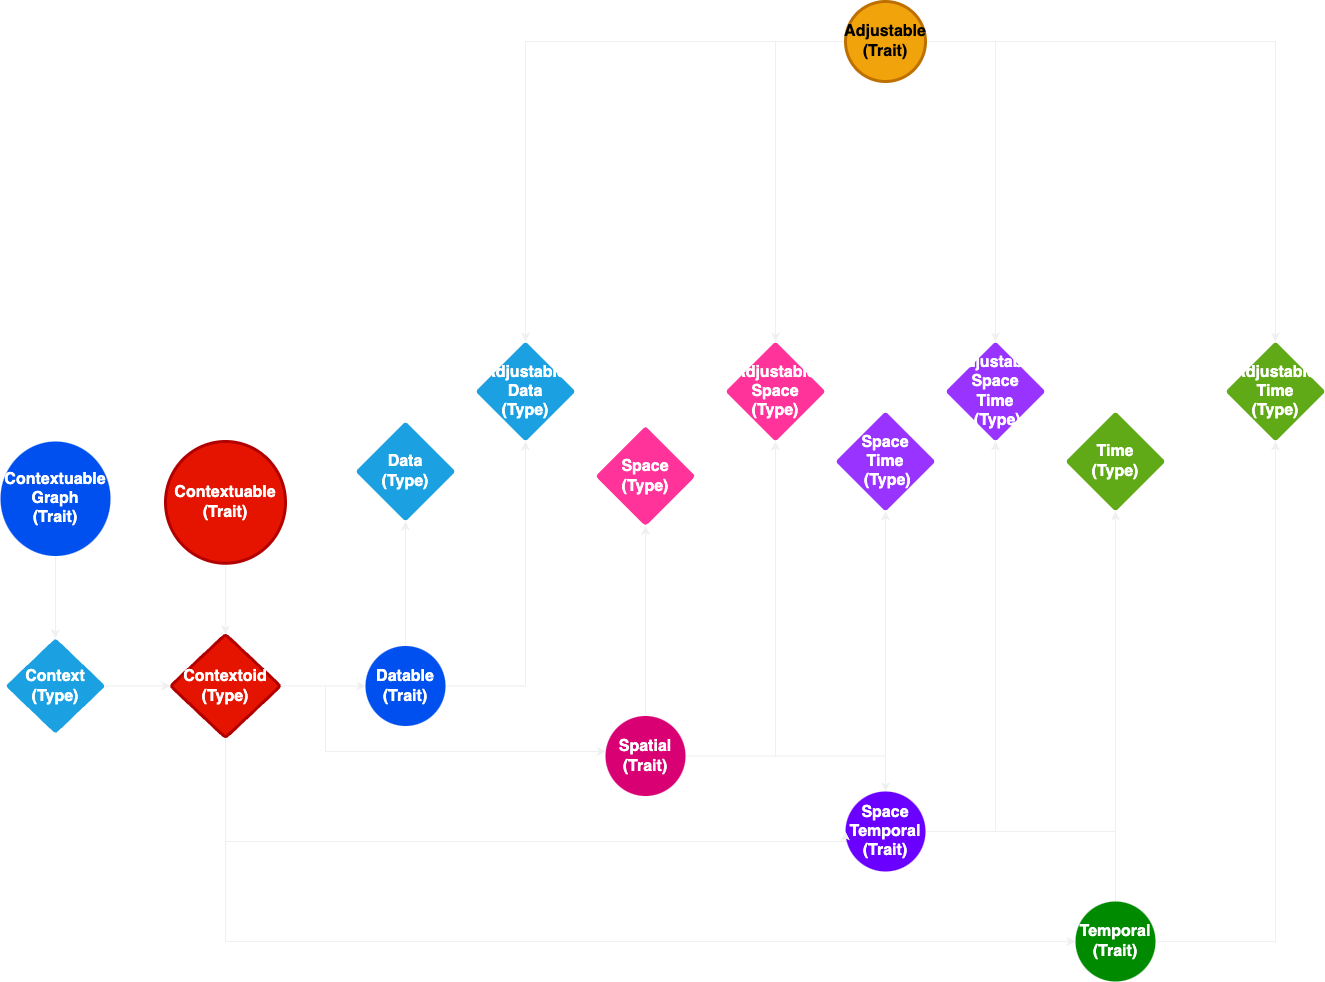

The diagram above was exported from draw.io. Its source (the exported page's mxGraphModel, read from the mxfile embedded in the PNG):
<mxGraphModel dx="2868" dy="2108" grid="1" gridSize="10" guides="1" tooltips="1" connect="1" arrows="1" fold="1" page="0" pageScale="1" pageWidth="1169" pageHeight="827" background="none" math="0" shadow="0">
  <root>
    <mxCell id="0" />
    <mxCell id="1" parent="0" />
    <mxCell id="_p4Q0gkfhmYhTfK-5qge-1756" style="edgeStyle=orthogonalEdgeStyle;rounded=0;orthogonalLoop=1;jettySize=auto;html=1;entryX=0.5;entryY=1;entryDx=0;entryDy=0;" edge="1" parent="1" source="2_G3FpMUyIIdYXWLVxsr-1779" target="2_G3FpMUyIIdYXWLVxsr-1781">
      <mxGeometry relative="1" as="geometry" />
    </mxCell>
    <mxCell id="_p4Q0gkfhmYhTfK-5qge-1766" style="edgeStyle=orthogonalEdgeStyle;rounded=0;orthogonalLoop=1;jettySize=auto;html=1;" edge="1" parent="1" source="2_G3FpMUyIIdYXWLVxsr-1779" target="_p4Q0gkfhmYhTfK-5qge-1765">
      <mxGeometry relative="1" as="geometry" />
    </mxCell>
    <mxCell id="2_G3FpMUyIIdYXWLVxsr-1779" value="Datable (Trait)" style="ellipse;whiteSpace=wrap;html=1;fontSize=16;fillColor=#0050ef;strokeColor=none;fontColor=#ffffff;rounded=1;shadow=0;labelBackgroundColor=none;strokeWidth=3;fontStyle=1;spacing=5;arcSize=7;" parent="1" vertex="1">
      <mxGeometry x="460" y="314.5" width="80" height="80" as="geometry" />
    </mxCell>
    <mxCell id="2_G3FpMUyIIdYXWLVxsr-1781" value="Data &lt;br&gt;(Type)" style="rhombus;whiteSpace=wrap;html=1;fontSize=16;fillColor=#1ba1e2;strokeColor=none;fontColor=#ffffff;rounded=1;shadow=0;labelBackgroundColor=none;strokeWidth=3;fontStyle=1;spacing=5;arcSize=7;" parent="1" vertex="1">
      <mxGeometry x="450" y="90" width="100" height="100" as="geometry" />
    </mxCell>
    <mxCell id="2_G3FpMUyIIdYXWLVxsr-1826" style="edgeStyle=orthogonalEdgeStyle;rounded=0;orthogonalLoop=1;jettySize=auto;html=1;entryX=0.725;entryY=0.084;entryDx=0;entryDy=0;entryPerimeter=0;exitX=0.5;exitY=0;exitDx=0;exitDy=0;" parent="1" source="2_G3FpMUyIIdYXWLVxsr-1783" target="2_G3FpMUyIIdYXWLVxsr-1804" edge="1">
      <mxGeometry relative="1" as="geometry">
        <Array as="points">
          <mxPoint x="1210" y="500" />
          <mxPoint x="998" y="500" />
        </Array>
      </mxGeometry>
    </mxCell>
    <mxCell id="_p4Q0gkfhmYhTfK-5qge-1759" style="edgeStyle=orthogonalEdgeStyle;rounded=0;orthogonalLoop=1;jettySize=auto;html=1;entryX=0.5;entryY=1;entryDx=0;entryDy=0;" edge="1" parent="1" source="2_G3FpMUyIIdYXWLVxsr-1783" target="2_G3FpMUyIIdYXWLVxsr-1792">
      <mxGeometry relative="1" as="geometry" />
    </mxCell>
    <mxCell id="_p4Q0gkfhmYhTfK-5qge-1772" style="edgeStyle=orthogonalEdgeStyle;rounded=0;orthogonalLoop=1;jettySize=auto;html=1;entryX=0.5;entryY=1;entryDx=0;entryDy=0;" edge="1" parent="1" source="2_G3FpMUyIIdYXWLVxsr-1783" target="_p4Q0gkfhmYhTfK-5qge-1770">
      <mxGeometry relative="1" as="geometry" />
    </mxCell>
    <mxCell id="2_G3FpMUyIIdYXWLVxsr-1783" value="Temporal (Trait)" style="ellipse;whiteSpace=wrap;html=1;fontSize=16;fillColor=#008a00;strokeColor=none;fontColor=#ffffff;rounded=1;shadow=0;labelBackgroundColor=none;strokeWidth=3;fontStyle=1;spacing=5;arcSize=7;" parent="1" vertex="1">
      <mxGeometry x="1170" y="570" width="80" height="80" as="geometry" />
    </mxCell>
    <mxCell id="2_G3FpMUyIIdYXWLVxsr-1792" value="Time&lt;br&gt;(Type)" style="rhombus;whiteSpace=wrap;html=1;fontSize=16;fillColor=#60a917;strokeColor=none;fontColor=#ffffff;rounded=1;shadow=0;labelBackgroundColor=none;strokeWidth=3;fontStyle=1;spacing=5;arcSize=7;" parent="1" vertex="1">
      <mxGeometry x="1160" y="80" width="100" height="100" as="geometry" />
    </mxCell>
    <mxCell id="2_G3FpMUyIIdYXWLVxsr-1825" style="edgeStyle=orthogonalEdgeStyle;rounded=0;orthogonalLoop=1;jettySize=auto;html=1;entryX=0.5;entryY=0;entryDx=0;entryDy=0;" parent="1" source="2_G3FpMUyIIdYXWLVxsr-1793" target="2_G3FpMUyIIdYXWLVxsr-1804" edge="1">
      <mxGeometry relative="1" as="geometry">
        <Array as="points">
          <mxPoint x="980" y="425" />
        </Array>
      </mxGeometry>
    </mxCell>
    <mxCell id="_p4Q0gkfhmYhTfK-5qge-1757" style="edgeStyle=orthogonalEdgeStyle;rounded=0;orthogonalLoop=1;jettySize=auto;html=1;entryX=0.5;entryY=1;entryDx=0;entryDy=0;" edge="1" parent="1" source="2_G3FpMUyIIdYXWLVxsr-1793" target="2_G3FpMUyIIdYXWLVxsr-1795">
      <mxGeometry relative="1" as="geometry" />
    </mxCell>
    <mxCell id="_p4Q0gkfhmYhTfK-5qge-1768" style="edgeStyle=orthogonalEdgeStyle;rounded=0;orthogonalLoop=1;jettySize=auto;html=1;entryX=0.5;entryY=1;entryDx=0;entryDy=0;" edge="1" parent="1" source="2_G3FpMUyIIdYXWLVxsr-1793" target="_p4Q0gkfhmYhTfK-5qge-1767">
      <mxGeometry relative="1" as="geometry" />
    </mxCell>
    <mxCell id="2_G3FpMUyIIdYXWLVxsr-1793" value="Spatial (Trait)" style="ellipse;whiteSpace=wrap;html=1;fontSize=16;fillColor=#d80073;strokeColor=none;rounded=1;shadow=0;labelBackgroundColor=none;strokeWidth=3;fontStyle=1;spacing=5;arcSize=7;fontColor=#ffffff;" parent="1" vertex="1">
      <mxGeometry x="700" y="384.51" width="80" height="80" as="geometry" />
    </mxCell>
    <mxCell id="2_G3FpMUyIIdYXWLVxsr-1795" value="Space (Type)" style="rhombus;whiteSpace=wrap;html=1;fontSize=16;fillColor=#FF3399;strokeColor=none;fontColor=#ffffff;rounded=1;shadow=0;labelBackgroundColor=none;strokeWidth=3;fontStyle=1;spacing=5;arcSize=7;" parent="1" vertex="1">
      <mxGeometry x="690" y="94.51" width="100" height="100" as="geometry" />
    </mxCell>
    <mxCell id="_p4Q0gkfhmYhTfK-5qge-1758" style="edgeStyle=orthogonalEdgeStyle;rounded=0;orthogonalLoop=1;jettySize=auto;html=1;entryX=0.5;entryY=1;entryDx=0;entryDy=0;" edge="1" parent="1" source="2_G3FpMUyIIdYXWLVxsr-1804" target="2_G3FpMUyIIdYXWLVxsr-1805">
      <mxGeometry relative="1" as="geometry" />
    </mxCell>
    <mxCell id="_p4Q0gkfhmYhTfK-5qge-1771" style="edgeStyle=orthogonalEdgeStyle;rounded=0;orthogonalLoop=1;jettySize=auto;html=1;entryX=0.5;entryY=1;entryDx=0;entryDy=0;" edge="1" parent="1" source="2_G3FpMUyIIdYXWLVxsr-1804" target="_p4Q0gkfhmYhTfK-5qge-1769">
      <mxGeometry relative="1" as="geometry" />
    </mxCell>
    <mxCell id="2_G3FpMUyIIdYXWLVxsr-1804" value="Space&lt;br&gt;Temporal (Trait)" style="ellipse;whiteSpace=wrap;html=1;fontSize=16;fillColor=#6a00ff;strokeColor=none;rounded=1;shadow=0;labelBackgroundColor=none;strokeWidth=3;fontStyle=1;spacing=5;arcSize=7;fontColor=#ffffff;" parent="1" vertex="1">
      <mxGeometry x="940" y="460" width="80" height="80" as="geometry" />
    </mxCell>
    <mxCell id="2_G3FpMUyIIdYXWLVxsr-1805" value="Space&lt;br&gt;Time&lt;br&gt;&amp;nbsp;(Type)" style="rhombus;whiteSpace=wrap;html=1;fontSize=16;fillColor=#9933FF;strokeColor=none;rounded=1;shadow=0;labelBackgroundColor=none;strokeWidth=3;fontStyle=1;spacing=5;arcSize=7;fontColor=#ffffff;" parent="1" vertex="1">
      <mxGeometry x="930" y="80" width="100" height="100" as="geometry" />
    </mxCell>
    <mxCell id="2_G3FpMUyIIdYXWLVxsr-1811" value="" style="edgeStyle=orthogonalEdgeStyle;rounded=0;orthogonalLoop=1;jettySize=auto;html=1;" parent="1" source="2_G3FpMUyIIdYXWLVxsr-1809" target="2_G3FpMUyIIdYXWLVxsr-1810" edge="1">
      <mxGeometry relative="1" as="geometry" />
    </mxCell>
    <mxCell id="2_G3FpMUyIIdYXWLVxsr-1809" value="Contextuable (Trait)" style="ellipse;whiteSpace=wrap;html=1;fontSize=16;fillColor=#e51400;strokeColor=#B20000;fontColor=#ffffff;rounded=1;shadow=0;labelBackgroundColor=none;strokeWidth=3;fontStyle=1;spacing=5;arcSize=7;" parent="1" vertex="1">
      <mxGeometry x="260" y="110" width="120" height="121.75" as="geometry" />
    </mxCell>
    <mxCell id="_p4Q0gkfhmYhTfK-5qge-1752" style="edgeStyle=orthogonalEdgeStyle;rounded=0;orthogonalLoop=1;jettySize=auto;html=1;entryX=0;entryY=0.5;entryDx=0;entryDy=0;" edge="1" parent="1" source="2_G3FpMUyIIdYXWLVxsr-1810" target="2_G3FpMUyIIdYXWLVxsr-1779">
      <mxGeometry relative="1" as="geometry" />
    </mxCell>
    <mxCell id="_p4Q0gkfhmYhTfK-5qge-1753" style="edgeStyle=orthogonalEdgeStyle;rounded=0;orthogonalLoop=1;jettySize=auto;html=1;exitX=1;exitY=0.5;exitDx=0;exitDy=0;" edge="1" parent="1" source="2_G3FpMUyIIdYXWLVxsr-1810" target="2_G3FpMUyIIdYXWLVxsr-1793">
      <mxGeometry relative="1" as="geometry">
        <Array as="points">
          <mxPoint x="420" y="354" />
          <mxPoint x="420" y="420" />
        </Array>
      </mxGeometry>
    </mxCell>
    <mxCell id="_p4Q0gkfhmYhTfK-5qge-1754" style="edgeStyle=orthogonalEdgeStyle;rounded=0;orthogonalLoop=1;jettySize=auto;html=1;entryX=0;entryY=0.5;entryDx=0;entryDy=0;" edge="1" parent="1" source="2_G3FpMUyIIdYXWLVxsr-1810" target="2_G3FpMUyIIdYXWLVxsr-1804">
      <mxGeometry relative="1" as="geometry">
        <Array as="points">
          <mxPoint x="320" y="510" />
        </Array>
      </mxGeometry>
    </mxCell>
    <mxCell id="_p4Q0gkfhmYhTfK-5qge-1755" style="edgeStyle=orthogonalEdgeStyle;rounded=0;orthogonalLoop=1;jettySize=auto;html=1;entryX=0;entryY=0.5;entryDx=0;entryDy=0;" edge="1" parent="1" source="2_G3FpMUyIIdYXWLVxsr-1810" target="2_G3FpMUyIIdYXWLVxsr-1783">
      <mxGeometry relative="1" as="geometry">
        <Array as="points">
          <mxPoint x="320" y="610" />
        </Array>
      </mxGeometry>
    </mxCell>
    <mxCell id="2_G3FpMUyIIdYXWLVxsr-1810" value="Contextoid (Type)" style="rhombus;whiteSpace=wrap;html=1;fontSize=16;fillColor=#e51400;strokeColor=#B20000;fontColor=#ffffff;rounded=1;shadow=0;labelBackgroundColor=none;strokeWidth=3;fontStyle=1;spacing=5;arcSize=7;" parent="1" vertex="1">
      <mxGeometry x="265" y="302.88" width="110" height="103.25" as="geometry" />
    </mxCell>
    <mxCell id="2_G3FpMUyIIdYXWLVxsr-1822" style="edgeStyle=orthogonalEdgeStyle;rounded=0;orthogonalLoop=1;jettySize=auto;html=1;entryX=0.5;entryY=0;entryDx=0;entryDy=0;" parent="1" source="2_G3FpMUyIIdYXWLVxsr-1818" target="2_G3FpMUyIIdYXWLVxsr-1821" edge="1">
      <mxGeometry relative="1" as="geometry" />
    </mxCell>
    <mxCell id="2_G3FpMUyIIdYXWLVxsr-1818" value="Contextuable Graph&lt;br&gt;(Trait)" style="ellipse;whiteSpace=wrap;html=1;fontSize=16;fillColor=#0050ef;strokeColor=none;fontColor=#ffffff;rounded=1;shadow=0;labelBackgroundColor=none;strokeWidth=3;fontStyle=1;spacing=5;arcSize=7;" parent="1" vertex="1">
      <mxGeometry x="95" y="110" width="110" height="114.5" as="geometry" />
    </mxCell>
    <mxCell id="2_G3FpMUyIIdYXWLVxsr-1823" style="edgeStyle=orthogonalEdgeStyle;rounded=0;orthogonalLoop=1;jettySize=auto;html=1;entryX=0;entryY=0.5;entryDx=0;entryDy=0;" parent="1" source="2_G3FpMUyIIdYXWLVxsr-1821" target="2_G3FpMUyIIdYXWLVxsr-1810" edge="1">
      <mxGeometry relative="1" as="geometry" />
    </mxCell>
    <mxCell id="2_G3FpMUyIIdYXWLVxsr-1821" value="Context (Type)" style="rhombus;whiteSpace=wrap;html=1;fontSize=16;fillColor=#1ba1e2;strokeColor=none;fontColor=#ffffff;rounded=1;shadow=0;labelBackgroundColor=none;strokeWidth=3;fontStyle=1;spacing=5;arcSize=7;" parent="1" vertex="1">
      <mxGeometry x="100" y="306.75" width="100" height="95.5" as="geometry" />
    </mxCell>
    <mxCell id="_p4Q0gkfhmYhTfK-5qge-1773" style="edgeStyle=orthogonalEdgeStyle;rounded=0;orthogonalLoop=1;jettySize=auto;html=1;entryX=0.5;entryY=0;entryDx=0;entryDy=0;" edge="1" parent="1" source="_p4Q0gkfhmYhTfK-5qge-1749" target="_p4Q0gkfhmYhTfK-5qge-1770">
      <mxGeometry relative="1" as="geometry" />
    </mxCell>
    <mxCell id="_p4Q0gkfhmYhTfK-5qge-1774" style="edgeStyle=orthogonalEdgeStyle;rounded=0;orthogonalLoop=1;jettySize=auto;html=1;entryX=0.5;entryY=0;entryDx=0;entryDy=0;" edge="1" parent="1" source="_p4Q0gkfhmYhTfK-5qge-1749" target="_p4Q0gkfhmYhTfK-5qge-1769">
      <mxGeometry relative="1" as="geometry" />
    </mxCell>
    <mxCell id="_p4Q0gkfhmYhTfK-5qge-1775" style="edgeStyle=orthogonalEdgeStyle;rounded=0;orthogonalLoop=1;jettySize=auto;html=1;entryX=0.5;entryY=0;entryDx=0;entryDy=0;" edge="1" parent="1" source="_p4Q0gkfhmYhTfK-5qge-1749" target="_p4Q0gkfhmYhTfK-5qge-1767">
      <mxGeometry relative="1" as="geometry" />
    </mxCell>
    <mxCell id="_p4Q0gkfhmYhTfK-5qge-1776" style="edgeStyle=orthogonalEdgeStyle;rounded=0;orthogonalLoop=1;jettySize=auto;html=1;entryX=0.5;entryY=0;entryDx=0;entryDy=0;" edge="1" parent="1" source="_p4Q0gkfhmYhTfK-5qge-1749" target="_p4Q0gkfhmYhTfK-5qge-1765">
      <mxGeometry relative="1" as="geometry" />
    </mxCell>
    <mxCell id="_p4Q0gkfhmYhTfK-5qge-1749" value="Adjustable (Trait)" style="ellipse;whiteSpace=wrap;html=1;fontSize=16;fillColor=#f0a30a;strokeColor=#BD7000;fontColor=#000000;rounded=1;shadow=0;labelBackgroundColor=none;strokeWidth=3;fontStyle=1;spacing=5;arcSize=7;" vertex="1" parent="1">
      <mxGeometry x="940" y="-330" width="80" height="80" as="geometry" />
    </mxCell>
    <mxCell id="_p4Q0gkfhmYhTfK-5qge-1765" value="Adjustable&lt;br&gt;Data &lt;br&gt;(Type)" style="rhombus;whiteSpace=wrap;html=1;fontSize=16;fillColor=#1ba1e2;strokeColor=none;fontColor=#ffffff;rounded=1;shadow=0;labelBackgroundColor=none;strokeWidth=3;fontStyle=1;spacing=5;arcSize=7;" vertex="1" parent="1">
      <mxGeometry x="570" y="10" width="100" height="100" as="geometry" />
    </mxCell>
    <mxCell id="_p4Q0gkfhmYhTfK-5qge-1767" value="Adjustable&lt;br&gt;Space (Type)" style="rhombus;whiteSpace=wrap;html=1;fontSize=16;fillColor=#FF3399;strokeColor=none;fontColor=#ffffff;rounded=1;shadow=0;labelBackgroundColor=none;strokeWidth=3;fontStyle=1;spacing=5;arcSize=7;" vertex="1" parent="1">
      <mxGeometry x="820" y="10" width="100" height="100" as="geometry" />
    </mxCell>
    <mxCell id="_p4Q0gkfhmYhTfK-5qge-1769" value="Adjustable&lt;br&gt;Space&lt;br&gt;Time&lt;br&gt;&amp;nbsp;(Type)" style="rhombus;whiteSpace=wrap;html=1;fontSize=16;fillColor=#9933FF;strokeColor=none;rounded=1;shadow=0;labelBackgroundColor=none;strokeWidth=3;fontStyle=1;spacing=5;arcSize=7;fontColor=#ffffff;" vertex="1" parent="1">
      <mxGeometry x="1040" y="10" width="100" height="100" as="geometry" />
    </mxCell>
    <mxCell id="_p4Q0gkfhmYhTfK-5qge-1770" value="Adjustable&lt;br&gt;Time&lt;br&gt;(Type)" style="rhombus;whiteSpace=wrap;html=1;fontSize=16;fillColor=#60a917;strokeColor=none;fontColor=#ffffff;rounded=1;shadow=0;labelBackgroundColor=none;strokeWidth=3;fontStyle=1;spacing=5;arcSize=7;" vertex="1" parent="1">
      <mxGeometry x="1320" y="10" width="100" height="100" as="geometry" />
    </mxCell>
  </root>
</mxGraphModel>